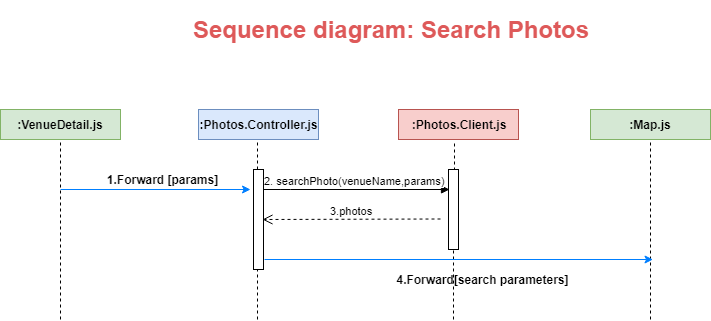

The diagram above was exported from draw.io. Its source (the exported page's mxGraphModel, read from the mxfile embedded in the PNG):
<mxGraphModel dx="1380" dy="794" grid="1" gridSize="10" guides="1" tooltips="1" connect="1" arrows="1" fold="1" page="1" pageScale="1" pageWidth="827" pageHeight="1169" math="0" shadow="0">
  <root>
    <mxCell id="0" />
    <mxCell id="1" parent="0" />
    <mxCell id="Lf9hRZesEQlPOjwn458d-1" value="&lt;h1&gt;&lt;b&gt;&lt;font color=&quot;#de5959&quot;&gt;Sequence diagram: Search Photos&lt;/font&gt;&lt;/b&gt;&lt;/h1&gt;" style="text;html=1;strokeColor=none;fillColor=none;align=center;verticalAlign=middle;whiteSpace=wrap;rounded=0;" vertex="1" parent="1">
      <mxGeometry x="185" y="60" width="450" height="20" as="geometry" />
    </mxCell>
    <mxCell id="Lf9hRZesEQlPOjwn458d-3" value="&lt;b&gt;:VenueDetail.js&lt;/b&gt;" style="rounded=0;whiteSpace=wrap;html=1;strokeColor=#82b366;fillColor=#d5e8d4;" vertex="1" parent="1">
      <mxGeometry x="20" y="150" width="120" height="30" as="geometry" />
    </mxCell>
    <mxCell id="Lf9hRZesEQlPOjwn458d-4" value="" style="endArrow=none;dashed=1;html=1;entryX=0.5;entryY=1;entryDx=0;entryDy=0;strokeColor=#000000;" edge="1" parent="1" target="Lf9hRZesEQlPOjwn458d-3">
      <mxGeometry width="50" height="50" relative="1" as="geometry">
        <mxPoint x="80" y="360" as="sourcePoint" />
        <mxPoint x="90" y="200" as="targetPoint" />
      </mxGeometry>
    </mxCell>
    <mxCell id="Lf9hRZesEQlPOjwn458d-8" value="&lt;b&gt;1.Forward [params]&lt;/b&gt;" style="text;html=1;strokeColor=none;fillColor=none;align=center;verticalAlign=middle;whiteSpace=wrap;rounded=0;" vertex="1" parent="1">
      <mxGeometry x="120" y="210" width="123" height="20" as="geometry" />
    </mxCell>
    <mxCell id="Lf9hRZesEQlPOjwn458d-10" value="" style="endArrow=classic;html=1;strokeColor=#007FFF;" edge="1" parent="1">
      <mxGeometry width="50" height="50" relative="1" as="geometry">
        <mxPoint x="80" y="230" as="sourcePoint" />
        <mxPoint x="270" y="230" as="targetPoint" />
      </mxGeometry>
    </mxCell>
    <mxCell id="Lf9hRZesEQlPOjwn458d-18" value="" style="endArrow=none;dashed=1;html=1;entryX=0.5;entryY=1;entryDx=0;entryDy=0;strokeColor=#000000;" edge="1" parent="1">
      <mxGeometry width="50" height="50" relative="1" as="geometry">
        <mxPoint x="670" y="360" as="sourcePoint" />
        <mxPoint x="670" y="180" as="targetPoint" />
      </mxGeometry>
    </mxCell>
    <mxCell id="Lf9hRZesEQlPOjwn458d-27" value="&lt;b&gt;:Map.js&lt;/b&gt;" style="rounded=0;whiteSpace=wrap;html=1;strokeColor=#82b366;fillColor=#d5e8d4;" vertex="1" parent="1">
      <mxGeometry x="610" y="150" width="120" height="30" as="geometry" />
    </mxCell>
    <mxCell id="Lf9hRZesEQlPOjwn458d-40" value="2. searchPhoto(venueName,params)" style="html=1;verticalAlign=bottom;endArrow=block;strokeColor=#000000;entryX=0.1;entryY=0.25;entryDx=0;entryDy=0;entryPerimeter=0;" edge="1" parent="1" source="Lf9hRZesEQlPOjwn458d-36" target="Lf9hRZesEQlPOjwn458d-42">
      <mxGeometry x="-0.0225" width="80" relative="1" as="geometry">
        <mxPoint x="217.5" y="230" as="sourcePoint" />
        <mxPoint x="350" y="230" as="targetPoint" />
        <Array as="points">
          <mxPoint x="300" y="230" />
        </Array>
        <mxPoint as="offset" />
      </mxGeometry>
    </mxCell>
    <mxCell id="Lf9hRZesEQlPOjwn458d-41" value="" style="endArrow=none;dashed=1;html=1;strokeColor=#000000;exitX=0.6;exitY=0.013;exitDx=0;exitDy=0;exitPerimeter=0;" edge="1" parent="1" source="Lf9hRZesEQlPOjwn458d-42">
      <mxGeometry width="50" height="50" relative="1" as="geometry">
        <mxPoint x="360.5" y="480" as="sourcePoint" />
        <mxPoint x="474" y="181" as="targetPoint" />
      </mxGeometry>
    </mxCell>
    <mxCell id="Lf9hRZesEQlPOjwn458d-42" value="" style="html=1;points=[];perimeter=orthogonalPerimeter;strokeColor=#000000;" vertex="1" parent="1">
      <mxGeometry x="468" y="210" width="10" height="80" as="geometry" />
    </mxCell>
    <mxCell id="Lf9hRZesEQlPOjwn458d-43" value="" style="endArrow=none;dashed=1;html=1;entryX=0.5;entryY=1;entryDx=0;entryDy=0;strokeColor=#000000;" edge="1" parent="1" target="Lf9hRZesEQlPOjwn458d-42">
      <mxGeometry width="50" height="50" relative="1" as="geometry">
        <mxPoint x="473" y="360" as="sourcePoint" />
        <mxPoint x="360" y="180" as="targetPoint" />
      </mxGeometry>
    </mxCell>
    <mxCell id="Lf9hRZesEQlPOjwn458d-44" value="3.photos" style="html=1;verticalAlign=bottom;endArrow=open;dashed=1;endSize=8;strokeColor=#000000;entryX=0.9;entryY=0.5;entryDx=0;entryDy=0;entryPerimeter=0;" edge="1" parent="1" target="Lf9hRZesEQlPOjwn458d-36">
      <mxGeometry relative="1" as="geometry">
        <mxPoint x="460" y="259.5" as="sourcePoint" />
        <mxPoint x="330" y="259.5" as="targetPoint" />
        <mxPoint as="offset" />
        <Array as="points" />
      </mxGeometry>
    </mxCell>
    <mxCell id="Lf9hRZesEQlPOjwn458d-50" value="" style="endArrow=classic;html=1;strokeColor=#007FFF;exitX=1.4;exitY=0.78;exitDx=0;exitDy=0;exitPerimeter=0;" edge="1" parent="1">
      <mxGeometry width="50" height="50" relative="1" as="geometry">
        <mxPoint x="284" y="300" as="sourcePoint" />
        <mxPoint x="672.5" y="300" as="targetPoint" />
      </mxGeometry>
    </mxCell>
    <mxCell id="Lf9hRZesEQlPOjwn458d-52" value="&lt;b&gt;4.Forward[search parameters]&lt;/b&gt;" style="text;html=1;strokeColor=none;fillColor=none;align=center;verticalAlign=middle;whiteSpace=wrap;rounded=0;" vertex="1" parent="1">
      <mxGeometry x="400" y="310" width="205" height="20" as="geometry" />
    </mxCell>
    <mxCell id="Lf9hRZesEQlPOjwn458d-55" value="" style="endArrow=none;dashed=1;html=1;entryX=0.5;entryY=1;entryDx=0;entryDy=0;strokeColor=#000000;" edge="1" parent="1">
      <mxGeometry width="50" height="50" relative="1" as="geometry">
        <mxPoint x="277" y="360" as="sourcePoint" />
        <mxPoint x="277" y="180" as="targetPoint" />
      </mxGeometry>
    </mxCell>
    <mxCell id="Lf9hRZesEQlPOjwn458d-36" value="" style="html=1;points=[];perimeter=orthogonalPerimeter;strokeColor=#000000;" vertex="1" parent="1">
      <mxGeometry x="273" y="210" width="10" height="100" as="geometry" />
    </mxCell>
    <mxCell id="Lf9hRZesEQlPOjwn458d-57" value="&lt;b&gt;:Photos.Controller.js&lt;/b&gt;" style="rounded=0;whiteSpace=wrap;html=1;strokeColor=#6c8ebf;fillColor=#dae8fc;" vertex="1" parent="1">
      <mxGeometry x="218" y="150" width="120" height="30" as="geometry" />
    </mxCell>
    <mxCell id="Lf9hRZesEQlPOjwn458d-58" value="&lt;b&gt;:Photos.Client.js&lt;/b&gt;&lt;br&gt;" style="rounded=0;whiteSpace=wrap;html=1;strokeColor=#b85450;fillColor=#f8cecc;" vertex="1" parent="1">
      <mxGeometry x="418" y="150" width="120" height="30" as="geometry" />
    </mxCell>
  </root>
</mxGraphModel>